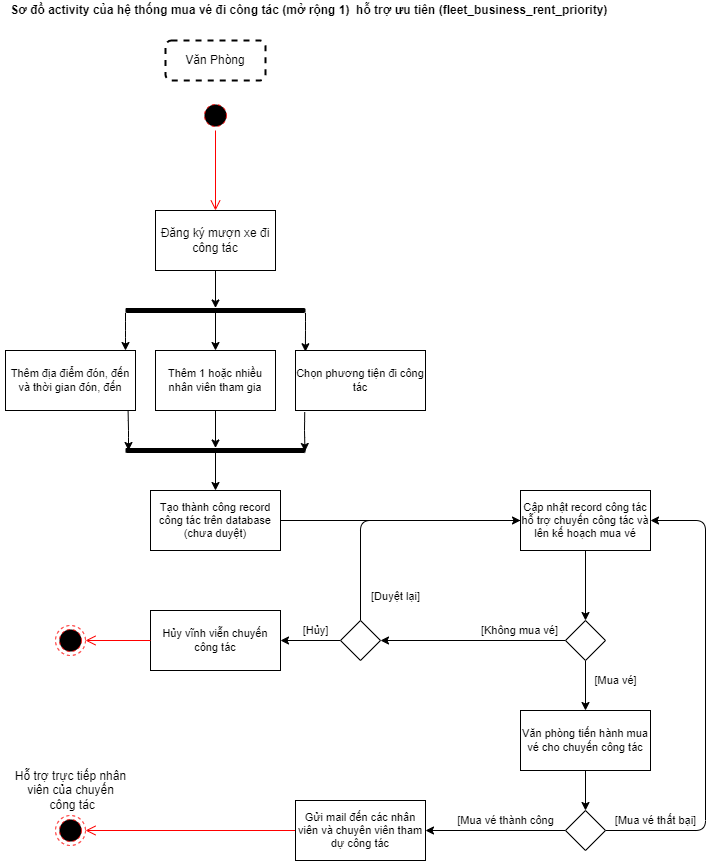

The diagram above was exported from draw.io. Its source (the exported page's mxGraphModel, read from the mxfile embedded in the PNG):
<mxGraphModel dx="861" dy="534" grid="1" gridSize="10" guides="1" tooltips="1" connect="1" arrows="1" fold="1" page="1" pageScale="1" pageWidth="850" pageHeight="1100" math="0" shadow="0">
  <root>
    <mxCell id="0" />
    <mxCell id="1" parent="0" />
    <mxCell id="142" value="&lt;span&gt;Sơ đồ&amp;nbsp;&lt;/span&gt;activity của hệ thống mua vé đi công tác (mở rộng 1)&amp;nbsp; hỗ trợ ưu tiên (fleet_business_rent_priority)&amp;nbsp;" style="text;html=1;align=center;verticalAlign=middle;resizable=0;points=[];autosize=1;strokeColor=none;fillColor=none;fontStyle=1" vertex="1" parent="1">
      <mxGeometry x="15" y="40" width="620" height="20" as="geometry" />
    </mxCell>
    <mxCell id="144" style="edgeStyle=none;html=1;" edge="1" parent="1" source="145" target="149">
      <mxGeometry relative="1" as="geometry" />
    </mxCell>
    <mxCell id="145" value="Đăng ký mượn xe đi công tác" style="whiteSpace=wrap;html=1;rounded=0;" vertex="1" parent="1">
      <mxGeometry x="170" y="250" width="120" height="60" as="geometry" />
    </mxCell>
    <mxCell id="146" value="" style="edgeStyle=none;html=1;" edge="1" parent="1" source="149">
      <mxGeometry relative="1" as="geometry">
        <Array as="points">
          <mxPoint x="140" y="370" />
        </Array>
        <mxPoint x="140" y="390" as="targetPoint" />
      </mxGeometry>
    </mxCell>
    <mxCell id="147" style="edgeStyle=none;html=1;entryX=0.5;entryY=0;entryDx=0;entryDy=0;" edge="1" parent="1" source="149" target="152">
      <mxGeometry relative="1" as="geometry" />
    </mxCell>
    <mxCell id="148" style="edgeStyle=none;html=1;entryX=0.076;entryY=0.021;entryDx=0;entryDy=0;fontSize=11;entryPerimeter=0;" edge="1" parent="1" source="149" target="153">
      <mxGeometry relative="1" as="geometry">
        <Array as="points">
          <mxPoint x="320" y="370" />
        </Array>
      </mxGeometry>
    </mxCell>
    <mxCell id="149" value="" style="html=1;points=[];perimeter=orthogonalPerimeter;fillColor=#000000;strokeColor=none;rounded=1;rotation=90;" vertex="1" parent="1">
      <mxGeometry x="227.5" y="260" width="5" height="180" as="geometry" />
    </mxCell>
    <mxCell id="150" value="Thêm địa điểm đón, đến và thời gian đón, đến" style="whiteSpace=wrap;html=1;rounded=0;fontSize=11;" vertex="1" parent="1">
      <mxGeometry x="20" y="390" width="130" height="60" as="geometry" />
    </mxCell>
    <mxCell id="151" style="edgeStyle=none;html=1;fontSize=11;endArrow=classic;endFill=1;" edge="1" parent="1" source="152" target="188">
      <mxGeometry relative="1" as="geometry">
        <mxPoint x="230" y="470" as="targetPoint" />
      </mxGeometry>
    </mxCell>
    <mxCell id="152" value="Thêm 1 hoặc nhiều nhân viên tham gia" style="whiteSpace=wrap;html=1;rounded=0;fontSize=11;" vertex="1" parent="1">
      <mxGeometry x="170" y="390" width="120" height="60" as="geometry" />
    </mxCell>
    <mxCell id="153" value="Chọn phương tiện đi công tác" style="whiteSpace=wrap;html=1;rounded=0;fontSize=11;" vertex="1" parent="1">
      <mxGeometry x="310" y="390" width="130" height="60" as="geometry" />
    </mxCell>
    <mxCell id="154" value="" style="endArrow=none;html=1;fontSize=11;entryX=0.943;entryY=1.006;entryDx=0;entryDy=0;entryPerimeter=0;startArrow=classic;startFill=1;" edge="1" parent="1" target="150">
      <mxGeometry width="50" height="50" relative="1" as="geometry">
        <mxPoint x="143" y="490" as="sourcePoint" />
        <mxPoint x="150" y="500" as="targetPoint" />
        <Array as="points">
          <mxPoint x="143" y="470" />
        </Array>
      </mxGeometry>
    </mxCell>
    <mxCell id="155" value="" style="endArrow=none;html=1;fontSize=11;entryX=0.071;entryY=1.026;entryDx=0;entryDy=0;entryPerimeter=0;exitX=0.7;exitY=0.003;exitDx=0;exitDy=0;exitPerimeter=0;startArrow=classic;startFill=1;" edge="1" parent="1" source="188" target="153">
      <mxGeometry width="50" height="50" relative="1" as="geometry">
        <mxPoint x="270" y="470" as="sourcePoint" />
        <mxPoint x="310.29999999999995" y="470" as="targetPoint" />
        <Array as="points">
          <mxPoint x="319" y="470" />
        </Array>
      </mxGeometry>
    </mxCell>
    <mxCell id="156" value="" style="endArrow=none;html=1;fontSize=11;endFill=0;startArrow=classic;startFill=1;" edge="1" parent="1">
      <mxGeometry width="50" height="50" relative="1" as="geometry">
        <mxPoint x="230" y="530" as="sourcePoint" />
        <mxPoint x="230" y="490" as="targetPoint" />
      </mxGeometry>
    </mxCell>
    <mxCell id="157" style="edgeStyle=none;html=1;endArrow=classic;endFill=1;" edge="1" parent="1" source="158" target="177">
      <mxGeometry relative="1" as="geometry">
        <mxPoint x="520" y="560" as="targetPoint" />
      </mxGeometry>
    </mxCell>
    <mxCell id="158" value="Tạo thành công record công tác trên database (chưa duyệt)" style="whiteSpace=wrap;html=1;rounded=0;fontSize=11;" vertex="1" parent="1">
      <mxGeometry x="165" y="530" width="130" height="60" as="geometry" />
    </mxCell>
    <mxCell id="160" value="Văn Phòng" style="rounded=1;whiteSpace=wrap;html=1;strokeWidth=2;dashed=1;" vertex="1" parent="1">
      <mxGeometry x="180" y="80" width="100" height="40" as="geometry" />
    </mxCell>
    <mxCell id="176" style="edgeStyle=none;html=1;entryX=0.5;entryY=0;entryDx=0;entryDy=0;" edge="1" parent="1" source="177" target="185">
      <mxGeometry relative="1" as="geometry" />
    </mxCell>
    <mxCell id="177" value="Cập nhật record công tác hỗ trợ chuyến công tác và lên kế hoạch mua vé" style="whiteSpace=wrap;html=1;rounded=0;fontSize=11;" vertex="1" parent="1">
      <mxGeometry x="535" y="530" width="130" height="60" as="geometry" />
    </mxCell>
    <mxCell id="178" value="Hủy vĩnh viễn chuyến công tác" style="whiteSpace=wrap;html=1;rounded=0;fontSize=11;" vertex="1" parent="1">
      <mxGeometry x="165" y="650" width="130" height="60" as="geometry" />
    </mxCell>
    <mxCell id="179" value="[Duyệt lại]" style="edgeStyle=none;html=1;endArrow=none;endFill=0;" edge="1" parent="1" source="181" target="177">
      <mxGeometry x="-0.8154" y="-35" relative="1" as="geometry">
        <mxPoint as="offset" />
        <mxPoint x="375" y="680" as="targetPoint" />
        <Array as="points">
          <mxPoint x="375" y="560" />
        </Array>
      </mxGeometry>
    </mxCell>
    <mxCell id="180" value="[Hủy]" style="edgeStyle=none;html=1;endArrow=classic;endFill=1;" edge="1" parent="1" source="181" target="178">
      <mxGeometry x="-0.1667" y="-10" relative="1" as="geometry">
        <mxPoint as="offset" />
      </mxGeometry>
    </mxCell>
    <mxCell id="181" value="" style="rhombus;whiteSpace=wrap;html=1;" vertex="1" parent="1">
      <mxGeometry x="355" y="660" width="40" height="40" as="geometry" />
    </mxCell>
    <mxCell id="214" value="[Không mua vé]" style="edgeStyle=none;html=1;endArrow=classic;endFill=1;" edge="1" parent="1" source="185" target="181">
      <mxGeometry x="-0.5" y="-10" relative="1" as="geometry">
        <mxPoint as="offset" />
      </mxGeometry>
    </mxCell>
    <mxCell id="215" value="[Mua vé]" style="edgeStyle=none;html=1;endArrow=classic;endFill=1;" edge="1" parent="1" source="185" target="200">
      <mxGeometry x="-0.2" y="30" relative="1" as="geometry">
        <mxPoint as="offset" />
      </mxGeometry>
    </mxCell>
    <mxCell id="185" value="" style="rhombus;whiteSpace=wrap;html=1;" vertex="1" parent="1">
      <mxGeometry x="580" y="660" width="40" height="40" as="geometry" />
    </mxCell>
    <mxCell id="188" value="" style="html=1;points=[];perimeter=orthogonalPerimeter;fillColor=#000000;strokeColor=none;rounded=1;rotation=90;" vertex="1" parent="1">
      <mxGeometry x="227.5" y="400" width="5" height="180" as="geometry" />
    </mxCell>
    <mxCell id="192" value="" style="ellipse;html=1;shape=endState;fillColor=#000000;strokeColor=#ff0000;dashed=1;" vertex="1" parent="1">
      <mxGeometry x="70" y="855" width="30" height="30" as="geometry" />
    </mxCell>
    <mxCell id="193" value="&lt;span&gt;Hỗ trợ trực tiếp nhân&lt;br&gt;viên của chuyến&lt;br&gt;&amp;nbsp;công tác&lt;/span&gt;" style="text;html=1;align=center;verticalAlign=middle;resizable=0;points=[];autosize=1;strokeColor=none;fillColor=none;" vertex="1" parent="1">
      <mxGeometry x="20" y="805" width="130" height="50" as="geometry" />
    </mxCell>
    <mxCell id="194" value="" style="ellipse;html=1;shape=startState;fillColor=#000000;strokeColor=#ff0000;dashed=1;" vertex="1" parent="1">
      <mxGeometry x="215" y="140" width="30" height="30" as="geometry" />
    </mxCell>
    <mxCell id="195" value="" style="edgeStyle=orthogonalEdgeStyle;html=1;verticalAlign=bottom;endArrow=open;endSize=8;strokeColor=#ff0000;entryX=0.5;entryY=0;entryDx=0;entryDy=0;" edge="1" parent="1" source="194" target="145">
      <mxGeometry relative="1" as="geometry">
        <mxPoint x="230" y="220" as="targetPoint" />
      </mxGeometry>
    </mxCell>
    <mxCell id="196" value="" style="ellipse;html=1;shape=endState;fillColor=#000000;strokeColor=#ff0000;dashed=1;" vertex="1" parent="1">
      <mxGeometry x="70" y="665" width="30" height="30" as="geometry" />
    </mxCell>
    <mxCell id="197" value="" style="edgeStyle=orthogonalEdgeStyle;html=1;verticalAlign=bottom;endArrow=open;endSize=8;strokeColor=#ff0000;exitX=0;exitY=0.5;exitDx=0;exitDy=0;" edge="1" parent="1" source="178" target="196">
      <mxGeometry relative="1" as="geometry">
        <mxPoint x="120" y="850" as="targetPoint" />
        <mxPoint x="120" y="770" as="sourcePoint" />
      </mxGeometry>
    </mxCell>
    <mxCell id="198" value="" style="edgeStyle=orthogonalEdgeStyle;html=1;verticalAlign=bottom;endArrow=open;endSize=8;strokeColor=#ff0000;" edge="1" parent="1" source="212" target="192">
      <mxGeometry x="0.2727" y="15" relative="1" as="geometry">
        <mxPoint x="630.0000000000001" y="870" as="targetPoint" />
        <mxPoint x="840" y="965" as="sourcePoint" />
        <mxPoint as="offset" />
        <Array as="points" />
      </mxGeometry>
    </mxCell>
    <mxCell id="199" style="edgeStyle=none;html=1;" edge="1" parent="1" source="200" target="203">
      <mxGeometry relative="1" as="geometry" />
    </mxCell>
    <mxCell id="200" value="Văn phòng tiến hành mua vé cho chuyến công tác" style="whiteSpace=wrap;html=1;rounded=0;fontSize=11;" vertex="1" parent="1">
      <mxGeometry x="535" y="750" width="130" height="60" as="geometry" />
    </mxCell>
    <mxCell id="201" value="[Mua vé thành công" style="edgeStyle=none;html=1;endArrow=classic;endFill=1;" edge="1" parent="1" source="203" target="212">
      <mxGeometry x="-0.1429" y="-10" relative="1" as="geometry">
        <mxPoint as="offset" />
      </mxGeometry>
    </mxCell>
    <mxCell id="202" value="[Mua vé thất bại]" style="edgeStyle=none;html=1;endArrow=classic;endFill=1;" edge="1" parent="1" source="203" target="177">
      <mxGeometry x="-0.7849" y="10" relative="1" as="geometry">
        <Array as="points">
          <mxPoint x="720" y="870" />
          <mxPoint x="720" y="560" />
        </Array>
        <mxPoint as="offset" />
      </mxGeometry>
    </mxCell>
    <mxCell id="203" value="" style="rhombus;whiteSpace=wrap;html=1;direction=south;" vertex="1" parent="1">
      <mxGeometry x="580" y="850" width="40" height="40" as="geometry" />
    </mxCell>
    <mxCell id="212" value="Gửi mail đến các nhân viên và chuyên viên tham dự công tác" style="whiteSpace=wrap;html=1;rounded=0;fontSize=11;" vertex="1" parent="1">
      <mxGeometry x="310" y="840" width="130" height="60" as="geometry" />
    </mxCell>
  </root>
</mxGraphModel>